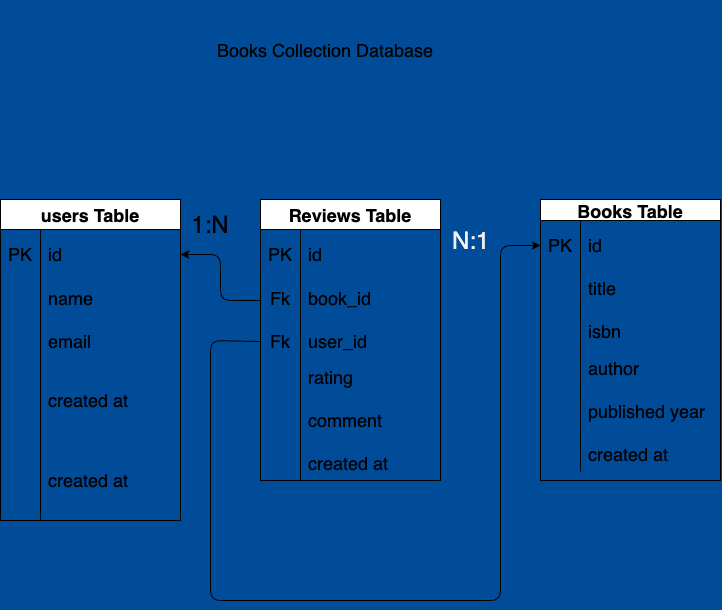

The diagram above was exported from draw.io. Its source (the exported page's mxGraphModel, read from the mxfile embedded in the PNG):
<mxGraphModel dx="1352" dy="897" grid="1" gridSize="10" guides="1" tooltips="1" connect="1" arrows="1" fold="1" page="1" pageScale="1" pageWidth="850" pageHeight="1100" background="#004C99" math="0" shadow="0">
  <root>
    <mxCell id="0" />
    <mxCell id="1" parent="0" />
    <mxCell id="2" value="&lt;font style=&quot;font-size: 18px;&quot;&gt;Books Collection Database&lt;/font&gt;" style="text;html=1;strokeColor=none;fillColor=none;align=center;verticalAlign=middle;whiteSpace=wrap;rounded=0;" vertex="1" parent="1">
      <mxGeometry x="150" y="80" width="470" height="100" as="geometry" />
    </mxCell>
    <mxCell id="25" value="Books Table" style="shape=table;startSize=21;container=1;collapsible=0;childLayout=tableLayout;fixedRows=1;rowLines=0;fontStyle=1;fontSize=18;" vertex="1" parent="1">
      <mxGeometry x="600" y="279" width="180" height="281" as="geometry" />
    </mxCell>
    <mxCell id="26" value="" style="shape=tableRow;horizontal=0;startSize=0;swimlaneHead=0;swimlaneBody=0;top=0;left=0;bottom=0;right=0;collapsible=0;dropTarget=0;fillColor=none;points=[[0,0.5],[1,0.5]];portConstraint=eastwest;fontSize=18;" vertex="1" parent="25">
      <mxGeometry y="21" width="180" height="50" as="geometry" />
    </mxCell>
    <mxCell id="27" value="PK" style="shape=partialRectangle;html=1;whiteSpace=wrap;connectable=0;fillColor=none;top=0;left=0;bottom=0;right=0;overflow=hidden;pointerEvents=1;fontSize=18;" vertex="1" parent="26">
      <mxGeometry width="40" height="50" as="geometry">
        <mxRectangle width="40" height="50" as="alternateBounds" />
      </mxGeometry>
    </mxCell>
    <mxCell id="28" value="id" style="shape=partialRectangle;html=1;whiteSpace=wrap;connectable=0;fillColor=none;top=0;left=0;bottom=0;right=0;align=left;spacingLeft=6;overflow=hidden;fontSize=18;" vertex="1" parent="26">
      <mxGeometry x="40" width="140" height="50" as="geometry">
        <mxRectangle width="140" height="50" as="alternateBounds" />
      </mxGeometry>
    </mxCell>
    <mxCell id="29" value="" style="shape=tableRow;horizontal=0;startSize=0;swimlaneHead=0;swimlaneBody=0;top=0;left=0;bottom=0;right=0;collapsible=0;dropTarget=0;fillColor=none;points=[[0,0.5],[1,0.5]];portConstraint=eastwest;fontSize=18;" vertex="1" parent="25">
      <mxGeometry y="71" width="180" height="81" as="geometry" />
    </mxCell>
    <mxCell id="30" value="" style="shape=partialRectangle;html=1;whiteSpace=wrap;connectable=0;fillColor=none;top=0;left=0;bottom=0;right=0;overflow=hidden;fontSize=18;" vertex="1" parent="29">
      <mxGeometry width="40" height="81" as="geometry">
        <mxRectangle width="40" height="81" as="alternateBounds" />
      </mxGeometry>
    </mxCell>
    <mxCell id="31" value="title&lt;br&gt;&lt;br&gt;isbn" style="shape=partialRectangle;html=1;whiteSpace=wrap;connectable=0;fillColor=none;top=0;left=0;bottom=0;right=0;align=left;spacingLeft=6;overflow=hidden;fontSize=18;" vertex="1" parent="29">
      <mxGeometry x="40" width="140" height="81" as="geometry">
        <mxRectangle width="140" height="81" as="alternateBounds" />
      </mxGeometry>
    </mxCell>
    <mxCell id="32" value="" style="shape=tableRow;horizontal=0;startSize=0;swimlaneHead=0;swimlaneBody=0;top=0;left=0;bottom=0;right=0;collapsible=0;dropTarget=0;fillColor=none;points=[[0,0.5],[1,0.5]];portConstraint=eastwest;fontSize=18;" vertex="1" parent="25">
      <mxGeometry y="152" width="180" height="120" as="geometry" />
    </mxCell>
    <mxCell id="33" value="" style="shape=partialRectangle;html=1;whiteSpace=wrap;connectable=0;fillColor=none;top=0;left=0;bottom=0;right=0;overflow=hidden;fontSize=18;" vertex="1" parent="32">
      <mxGeometry width="40" height="120" as="geometry">
        <mxRectangle width="40" height="120" as="alternateBounds" />
      </mxGeometry>
    </mxCell>
    <mxCell id="34" value="author&lt;br&gt;&lt;br&gt;published year&lt;br&gt;&lt;br&gt;created at" style="shape=partialRectangle;html=1;whiteSpace=wrap;connectable=0;fillColor=none;top=0;left=0;bottom=0;right=0;align=left;spacingLeft=6;overflow=hidden;fontSize=18;" vertex="1" parent="32">
      <mxGeometry x="40" width="140" height="120" as="geometry">
        <mxRectangle width="140" height="120" as="alternateBounds" />
      </mxGeometry>
    </mxCell>
    <mxCell id="45" value="Reviews Table" style="shape=table;startSize=30;container=1;collapsible=0;childLayout=tableLayout;fixedRows=1;rowLines=0;fontStyle=1;fontSize=18;" vertex="1" parent="1">
      <mxGeometry x="320" y="279" width="179.9999999999999" height="281" as="geometry" />
    </mxCell>
    <mxCell id="46" value="" style="shape=tableRow;horizontal=0;startSize=0;swimlaneHead=0;swimlaneBody=0;top=0;left=0;bottom=0;right=0;collapsible=0;dropTarget=0;fillColor=none;points=[[0,0.5],[1,0.5]];portConstraint=eastwest;fontSize=18;" vertex="1" parent="45">
      <mxGeometry y="30" width="179.9999999999999" height="50" as="geometry" />
    </mxCell>
    <mxCell id="47" value="PK" style="shape=partialRectangle;html=1;whiteSpace=wrap;connectable=0;fillColor=none;top=0;left=0;bottom=0;right=0;overflow=hidden;pointerEvents=1;fontSize=18;" vertex="1" parent="46">
      <mxGeometry width="40" height="50" as="geometry">
        <mxRectangle width="40" height="50" as="alternateBounds" />
      </mxGeometry>
    </mxCell>
    <mxCell id="48" value="id" style="shape=partialRectangle;html=1;whiteSpace=wrap;connectable=0;fillColor=none;top=0;left=0;bottom=0;right=0;align=left;spacingLeft=6;overflow=hidden;fontSize=18;" vertex="1" parent="46">
      <mxGeometry x="40" width="140" height="50" as="geometry">
        <mxRectangle width="140" height="50" as="alternateBounds" />
      </mxGeometry>
    </mxCell>
    <mxCell id="49" value="" style="shape=tableRow;horizontal=0;startSize=0;swimlaneHead=0;swimlaneBody=0;top=0;left=0;bottom=0;right=0;collapsible=0;dropTarget=0;fillColor=none;points=[[0,0.5],[1,0.5]];portConstraint=eastwest;fontSize=18;" vertex="1" parent="45">
      <mxGeometry y="80" width="179.9999999999999" height="81" as="geometry" />
    </mxCell>
    <mxCell id="50" value="Fk&lt;br&gt;&lt;br&gt;Fk" style="shape=partialRectangle;html=1;whiteSpace=wrap;connectable=0;fillColor=none;top=0;left=0;bottom=0;right=0;overflow=hidden;fontSize=18;" vertex="1" parent="49">
      <mxGeometry width="40" height="81" as="geometry">
        <mxRectangle width="40" height="81" as="alternateBounds" />
      </mxGeometry>
    </mxCell>
    <mxCell id="51" value="book_id&lt;br&gt;&lt;br&gt;user_id" style="shape=partialRectangle;html=1;whiteSpace=wrap;connectable=0;fillColor=none;top=0;left=0;bottom=0;right=0;align=left;spacingLeft=6;overflow=hidden;fontSize=18;" vertex="1" parent="49">
      <mxGeometry x="40" width="140" height="81" as="geometry">
        <mxRectangle width="140" height="81" as="alternateBounds" />
      </mxGeometry>
    </mxCell>
    <mxCell id="52" value="" style="shape=tableRow;horizontal=0;startSize=0;swimlaneHead=0;swimlaneBody=0;top=0;left=0;bottom=0;right=0;collapsible=0;dropTarget=0;fillColor=none;points=[[0,0.5],[1,0.5]];portConstraint=eastwest;fontSize=18;" vertex="1" parent="45">
      <mxGeometry y="161" width="179.9999999999999" height="120" as="geometry" />
    </mxCell>
    <mxCell id="53" value="" style="shape=partialRectangle;html=1;whiteSpace=wrap;connectable=0;fillColor=none;top=0;left=0;bottom=0;right=0;overflow=hidden;fontSize=18;" vertex="1" parent="52">
      <mxGeometry width="40" height="120" as="geometry">
        <mxRectangle width="40" height="120" as="alternateBounds" />
      </mxGeometry>
    </mxCell>
    <mxCell id="54" value="rating&lt;br&gt;&lt;br&gt;comment&lt;br&gt;&lt;br&gt;created at" style="shape=partialRectangle;html=1;whiteSpace=wrap;connectable=0;fillColor=none;top=0;left=0;bottom=0;right=0;align=left;spacingLeft=6;overflow=hidden;fontSize=18;" vertex="1" parent="52">
      <mxGeometry x="40" width="140" height="120" as="geometry">
        <mxRectangle width="140" height="120" as="alternateBounds" />
      </mxGeometry>
    </mxCell>
    <mxCell id="55" value="users Table" style="shape=table;startSize=30;container=1;collapsible=0;childLayout=tableLayout;fixedRows=1;rowLines=0;fontStyle=1;fontSize=18;" vertex="1" parent="1">
      <mxGeometry x="60" y="279" width="180" height="321" as="geometry" />
    </mxCell>
    <mxCell id="56" value="" style="shape=tableRow;horizontal=0;startSize=0;swimlaneHead=0;swimlaneBody=0;top=0;left=0;bottom=0;right=0;collapsible=0;dropTarget=0;fillColor=none;points=[[0,0.5],[1,0.5]];portConstraint=eastwest;fontSize=18;" vertex="1" parent="55">
      <mxGeometry y="30" width="180" height="50" as="geometry" />
    </mxCell>
    <mxCell id="57" value="PK" style="shape=partialRectangle;html=1;whiteSpace=wrap;connectable=0;fillColor=none;top=0;left=0;bottom=0;right=0;overflow=hidden;pointerEvents=1;fontSize=18;" vertex="1" parent="56">
      <mxGeometry width="40" height="50" as="geometry">
        <mxRectangle width="40" height="50" as="alternateBounds" />
      </mxGeometry>
    </mxCell>
    <mxCell id="58" value="id" style="shape=partialRectangle;html=1;whiteSpace=wrap;connectable=0;fillColor=none;top=0;left=0;bottom=0;right=0;align=left;spacingLeft=6;overflow=hidden;fontSize=18;" vertex="1" parent="56">
      <mxGeometry x="40" width="140" height="50" as="geometry">
        <mxRectangle width="140" height="50" as="alternateBounds" />
      </mxGeometry>
    </mxCell>
    <mxCell id="59" value="" style="shape=tableRow;horizontal=0;startSize=0;swimlaneHead=0;swimlaneBody=0;top=0;left=0;bottom=0;right=0;collapsible=0;dropTarget=0;fillColor=none;points=[[0,0.5],[1,0.5]];portConstraint=eastwest;fontSize=18;" vertex="1" parent="55">
      <mxGeometry y="80" width="180" height="81" as="geometry" />
    </mxCell>
    <mxCell id="60" value="" style="shape=partialRectangle;html=1;whiteSpace=wrap;connectable=0;fillColor=none;top=0;left=0;bottom=0;right=0;overflow=hidden;fontSize=18;" vertex="1" parent="59">
      <mxGeometry width="40" height="81" as="geometry">
        <mxRectangle width="40" height="81" as="alternateBounds" />
      </mxGeometry>
    </mxCell>
    <mxCell id="61" value="name&lt;br&gt;&lt;br&gt;email" style="shape=partialRectangle;html=1;whiteSpace=wrap;connectable=0;fillColor=none;top=0;left=0;bottom=0;right=0;align=left;spacingLeft=6;overflow=hidden;fontSize=18;" vertex="1" parent="59">
      <mxGeometry x="40" width="140" height="81" as="geometry">
        <mxRectangle width="140" height="81" as="alternateBounds" />
      </mxGeometry>
    </mxCell>
    <mxCell id="70" value="" style="shape=tableRow;horizontal=0;startSize=0;swimlaneHead=0;swimlaneBody=0;top=0;left=0;bottom=0;right=0;collapsible=0;dropTarget=0;fillColor=none;points=[[0,0.5],[1,0.5]];portConstraint=eastwest;fontSize=18;" vertex="1" parent="55">
      <mxGeometry y="161" width="180" height="80" as="geometry" />
    </mxCell>
    <mxCell id="71" value="" style="shape=partialRectangle;html=1;whiteSpace=wrap;connectable=0;fillColor=none;top=0;left=0;bottom=0;right=0;overflow=hidden;fontSize=18;" vertex="1" parent="70">
      <mxGeometry width="40" height="80" as="geometry">
        <mxRectangle width="40" height="80" as="alternateBounds" />
      </mxGeometry>
    </mxCell>
    <mxCell id="72" value="created at" style="shape=partialRectangle;html=1;whiteSpace=wrap;connectable=0;fillColor=none;top=0;left=0;bottom=0;right=0;align=left;spacingLeft=6;overflow=hidden;fontSize=18;" vertex="1" parent="70">
      <mxGeometry x="40" width="140" height="80" as="geometry">
        <mxRectangle width="140" height="80" as="alternateBounds" />
      </mxGeometry>
    </mxCell>
    <mxCell id="62" value="" style="shape=tableRow;horizontal=0;startSize=0;swimlaneHead=0;swimlaneBody=0;top=0;left=0;bottom=0;right=0;collapsible=0;dropTarget=0;fillColor=none;points=[[0,0.5],[1,0.5]];portConstraint=eastwest;fontSize=18;" vertex="1" parent="55">
      <mxGeometry y="241" width="180" height="80" as="geometry" />
    </mxCell>
    <mxCell id="63" value="" style="shape=partialRectangle;html=1;whiteSpace=wrap;connectable=0;fillColor=none;top=0;left=0;bottom=0;right=0;overflow=hidden;fontSize=18;" vertex="1" parent="62">
      <mxGeometry width="40" height="80" as="geometry">
        <mxRectangle width="40" height="80" as="alternateBounds" />
      </mxGeometry>
    </mxCell>
    <mxCell id="64" value="created at" style="shape=partialRectangle;html=1;whiteSpace=wrap;connectable=0;fillColor=none;top=0;left=0;bottom=0;right=0;align=left;spacingLeft=6;overflow=hidden;fontSize=18;" vertex="1" parent="62">
      <mxGeometry x="40" width="140" height="80" as="geometry">
        <mxRectangle width="140" height="80" as="alternateBounds" />
      </mxGeometry>
    </mxCell>
    <mxCell id="66" style="edgeStyle=none;html=1;fontSize=18;exitX=0;exitY=0.258;exitDx=0;exitDy=0;exitPerimeter=0;entryX=1;entryY=0.5;entryDx=0;entryDy=0;" edge="1" parent="1" source="49" target="56">
      <mxGeometry relative="1" as="geometry">
        <mxPoint x="270" y="377" as="targetPoint" />
        <Array as="points">
          <mxPoint x="280" y="380" />
          <mxPoint x="280" y="334" />
        </Array>
      </mxGeometry>
    </mxCell>
    <mxCell id="67" style="edgeStyle=none;html=1;fontSize=18;exitX=-0.006;exitY=0.765;exitDx=0;exitDy=0;exitPerimeter=0;entryX=0;entryY=0.5;entryDx=0;entryDy=0;" edge="1" parent="1" source="49" target="26">
      <mxGeometry relative="1" as="geometry">
        <mxPoint x="580" y="330" as="targetPoint" />
        <Array as="points">
          <mxPoint x="270" y="420" />
          <mxPoint x="270" y="680" />
          <mxPoint x="560" y="680" />
          <mxPoint x="560" y="325" />
        </Array>
      </mxGeometry>
    </mxCell>
    <mxCell id="68" value="&lt;font style=&quot;font-size: 24px;&quot;&gt;1:N&lt;/font&gt;" style="text;html=1;strokeColor=none;fillColor=none;align=center;verticalAlign=middle;whiteSpace=wrap;rounded=0;fontSize=18;" vertex="1" parent="1">
      <mxGeometry x="200" y="290" width="140" height="30" as="geometry" />
    </mxCell>
    <mxCell id="69" value="&lt;span style=&quot;color: rgb(240, 240, 240); font-family: Helvetica; font-size: 24px; font-style: normal; font-variant-ligatures: normal; font-variant-caps: normal; font-weight: 400; letter-spacing: normal; orphans: 2; text-align: center; text-indent: 0px; text-transform: none; widows: 2; word-spacing: 0px; -webkit-text-stroke-width: 0px; text-decoration-thickness: initial; text-decoration-style: initial; text-decoration-color: initial; float: none; display: inline !important; background-color: rgb(0, 76, 153);&quot;&gt;N:1&lt;/span&gt;" style="text;whiteSpace=wrap;html=1;fontSize=24;" vertex="1" parent="1">
      <mxGeometry x="510" y="300" width="70" height="50" as="geometry" />
    </mxCell>
  </root>
</mxGraphModel>